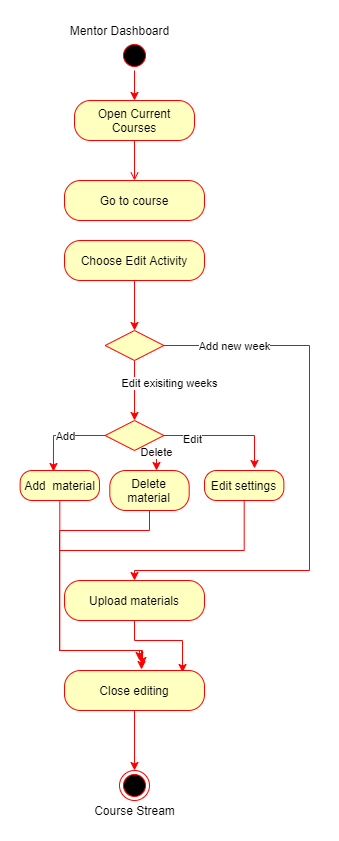

The diagram above was exported from draw.io. Its source (the exported page's mxGraphModel, read from the mxfile embedded in the PNG):
<mxGraphModel dx="1422" dy="762" grid="1" gridSize="10" guides="1" tooltips="1" connect="1" arrows="1" fold="1" page="1" pageScale="1" pageWidth="850" pageHeight="1100" math="0" shadow="0">
  <root>
    <mxCell id="GEGl0zRTDg-9NgJ9yACF-0" />
    <mxCell id="GEGl0zRTDg-9NgJ9yACF-1" parent="GEGl0zRTDg-9NgJ9yACF-0" />
    <mxCell id="GEGl0zRTDg-9NgJ9yACF-2" style="edgeStyle=orthogonalEdgeStyle;rounded=0;orthogonalLoop=1;jettySize=auto;html=1;entryX=0.5;entryY=0;entryDx=0;entryDy=0;strokeColor=#FF0000;" edge="1" parent="GEGl0zRTDg-9NgJ9yACF-1" source="GEGl0zRTDg-9NgJ9yACF-3">
      <mxGeometry relative="1" as="geometry">
        <mxPoint x="205" y="190" as="targetPoint" />
      </mxGeometry>
    </mxCell>
    <mxCell id="GEGl0zRTDg-9NgJ9yACF-3" value="" style="ellipse;shape=startState;fillColor=#000000;strokeColor=#ff0000;" vertex="1" parent="GEGl0zRTDg-9NgJ9yACF-1">
      <mxGeometry x="190" y="130" width="30" height="30" as="geometry" />
    </mxCell>
    <mxCell id="GEGl0zRTDg-9NgJ9yACF-4" value="" style="endArrow=open;strokeColor=#FF0000;endFill=1;rounded=0" edge="1" parent="GEGl0zRTDg-9NgJ9yACF-1">
      <mxGeometry relative="1" as="geometry">
        <mxPoint x="205" y="230" as="sourcePoint" />
        <mxPoint x="205" y="270" as="targetPoint" />
      </mxGeometry>
    </mxCell>
    <mxCell id="GEGl0zRTDg-9NgJ9yACF-5" value="Edit exisiting weeks" style="edgeStyle=orthogonalEdgeStyle;rounded=0;orthogonalLoop=1;jettySize=auto;html=1;strokeColor=#FF0000;entryX=0.5;entryY=0;entryDx=0;entryDy=0;" edge="1" parent="GEGl0zRTDg-9NgJ9yACF-1" source="GEGl0zRTDg-9NgJ9yACF-8" target="GEGl0zRTDg-9NgJ9yACF-24">
      <mxGeometry x="-0.25" y="35" relative="1" as="geometry">
        <mxPoint x="125" y="440" as="targetPoint" />
        <mxPoint as="offset" />
      </mxGeometry>
    </mxCell>
    <mxCell id="GEGl0zRTDg-9NgJ9yACF-6" style="edgeStyle=orthogonalEdgeStyle;rounded=0;orthogonalLoop=1;jettySize=auto;html=1;entryX=0.5;entryY=0;entryDx=0;entryDy=0;strokeColor=#FF0000;" edge="1" parent="GEGl0zRTDg-9NgJ9yACF-1" source="GEGl0zRTDg-9NgJ9yACF-8" target="GEGl0zRTDg-9NgJ9yACF-16">
      <mxGeometry relative="1" as="geometry">
        <Array as="points">
          <mxPoint x="380" y="435" />
          <mxPoint x="380" y="660" />
          <mxPoint x="205" y="660" />
        </Array>
        <mxPoint x="121.25" y="470" as="targetPoint" />
      </mxGeometry>
    </mxCell>
    <mxCell id="GEGl0zRTDg-9NgJ9yACF-7" value="Add new week" style="edgeLabel;html=1;align=center;verticalAlign=middle;resizable=0;points=[];" vertex="1" connectable="0" parent="GEGl0zRTDg-9NgJ9yACF-6">
      <mxGeometry x="-0.7877" y="-1" relative="1" as="geometry">
        <mxPoint x="11" y="-1" as="offset" />
      </mxGeometry>
    </mxCell>
    <mxCell id="GEGl0zRTDg-9NgJ9yACF-8" value="" style="rhombus;fillColor=#ffffc0;strokeColor=#ff0000;" vertex="1" parent="GEGl0zRTDg-9NgJ9yACF-1">
      <mxGeometry x="175.63" y="420" width="58.75" height="30" as="geometry" />
    </mxCell>
    <mxCell id="GEGl0zRTDg-9NgJ9yACF-9" value="&lt;span&gt;Open Current Courses&lt;/span&gt;" style="rounded=1;whiteSpace=wrap;html=1;arcSize=40;fontColor=#000000;fillColor=#ffffc0;strokeColor=#ff0000;" vertex="1" parent="GEGl0zRTDg-9NgJ9yACF-1">
      <mxGeometry x="145" y="190" width="120" height="40" as="geometry" />
    </mxCell>
    <mxCell id="GEGl0zRTDg-9NgJ9yACF-10" value="Go to course" style="rounded=1;whiteSpace=wrap;html=1;arcSize=40;fontColor=#000000;fillColor=#ffffc0;strokeColor=#ff0000;" vertex="1" parent="GEGl0zRTDg-9NgJ9yACF-1">
      <mxGeometry x="135" y="270" width="140" height="40" as="geometry" />
    </mxCell>
    <mxCell id="GEGl0zRTDg-9NgJ9yACF-11" style="edgeStyle=orthogonalEdgeStyle;rounded=0;orthogonalLoop=1;jettySize=auto;html=1;entryX=0.5;entryY=0;entryDx=0;entryDy=0;strokeColor=#FF0000;" edge="1" parent="GEGl0zRTDg-9NgJ9yACF-1" source="GEGl0zRTDg-9NgJ9yACF-12" target="GEGl0zRTDg-9NgJ9yACF-8">
      <mxGeometry relative="1" as="geometry" />
    </mxCell>
    <mxCell id="GEGl0zRTDg-9NgJ9yACF-12" value="Choose Edit Activity" style="rounded=1;whiteSpace=wrap;html=1;arcSize=40;fontColor=#000000;fillColor=#ffffc0;strokeColor=#ff0000;" vertex="1" parent="GEGl0zRTDg-9NgJ9yACF-1">
      <mxGeometry x="135" y="330" width="140" height="40" as="geometry" />
    </mxCell>
    <mxCell id="GEGl0zRTDg-9NgJ9yACF-13" style="edgeStyle=orthogonalEdgeStyle;rounded=0;orthogonalLoop=1;jettySize=auto;html=1;entryX=0.55;entryY=-0.025;entryDx=0;entryDy=0;entryPerimeter=0;strokeColor=#FF0000;" edge="1" parent="GEGl0zRTDg-9NgJ9yACF-1" source="GEGl0zRTDg-9NgJ9yACF-14" target="GEGl0zRTDg-9NgJ9yACF-17">
      <mxGeometry relative="1" as="geometry">
        <Array as="points">
          <mxPoint x="130" y="740" />
          <mxPoint x="212" y="740" />
        </Array>
      </mxGeometry>
    </mxCell>
    <mxCell id="GEGl0zRTDg-9NgJ9yACF-14" value="Add&amp;nbsp; material" style="rounded=1;whiteSpace=wrap;html=1;arcSize=40;fontColor=#000000;fillColor=#ffffc0;strokeColor=#ff0000;" vertex="1" parent="GEGl0zRTDg-9NgJ9yACF-1">
      <mxGeometry x="90.63" y="560" width="79.37" height="30" as="geometry" />
    </mxCell>
    <mxCell id="GEGl0zRTDg-9NgJ9yACF-15" style="edgeStyle=orthogonalEdgeStyle;rounded=0;orthogonalLoop=1;jettySize=auto;html=1;entryX=0.843;entryY=0.05;entryDx=0;entryDy=0;entryPerimeter=0;strokeColor=#FF0000;" edge="1" parent="GEGl0zRTDg-9NgJ9yACF-1" source="GEGl0zRTDg-9NgJ9yACF-16" target="GEGl0zRTDg-9NgJ9yACF-17">
      <mxGeometry relative="1" as="geometry">
        <Array as="points">
          <mxPoint x="205" y="730" />
          <mxPoint x="253" y="730" />
        </Array>
      </mxGeometry>
    </mxCell>
    <mxCell id="GEGl0zRTDg-9NgJ9yACF-16" value="Upload materials" style="rounded=1;whiteSpace=wrap;html=1;arcSize=40;fontColor=#000000;fillColor=#ffffc0;strokeColor=#ff0000;" vertex="1" parent="GEGl0zRTDg-9NgJ9yACF-1">
      <mxGeometry x="135.01" y="670" width="140" height="40" as="geometry" />
    </mxCell>
    <mxCell id="GEGl0zRTDg-9NgJ9yACF-30" style="edgeStyle=orthogonalEdgeStyle;rounded=0;orthogonalLoop=1;jettySize=auto;html=1;entryX=0.5;entryY=0;entryDx=0;entryDy=0;strokeColor=#FF0000;" edge="1" parent="GEGl0zRTDg-9NgJ9yACF-1" source="GEGl0zRTDg-9NgJ9yACF-17" target="GEGl0zRTDg-9NgJ9yACF-18">
      <mxGeometry relative="1" as="geometry" />
    </mxCell>
    <mxCell id="GEGl0zRTDg-9NgJ9yACF-17" value="Close editing" style="rounded=1;whiteSpace=wrap;html=1;arcSize=40;fontColor=#000000;fillColor=#ffffc0;strokeColor=#ff0000;" vertex="1" parent="GEGl0zRTDg-9NgJ9yACF-1">
      <mxGeometry x="135.01" y="760" width="140" height="40" as="geometry" />
    </mxCell>
    <mxCell id="GEGl0zRTDg-9NgJ9yACF-18" value="" style="ellipse;shape=endState;fillColor=#000000;strokeColor=#ff0000" vertex="1" parent="GEGl0zRTDg-9NgJ9yACF-1">
      <mxGeometry x="190" y="860" width="30" height="30" as="geometry" />
    </mxCell>
    <mxCell id="GEGl0zRTDg-9NgJ9yACF-19" style="edgeStyle=orthogonalEdgeStyle;rounded=0;orthogonalLoop=1;jettySize=auto;html=1;entryX=0.42;entryY=0.033;entryDx=0;entryDy=0;entryPerimeter=0;strokeColor=#FF0000;" edge="1" parent="GEGl0zRTDg-9NgJ9yACF-1" source="GEGl0zRTDg-9NgJ9yACF-24" target="GEGl0zRTDg-9NgJ9yACF-14">
      <mxGeometry relative="1" as="geometry" />
    </mxCell>
    <mxCell id="GEGl0zRTDg-9NgJ9yACF-20" value="Add" style="edgeLabel;html=1;align=center;verticalAlign=middle;resizable=0;points=[];" vertex="1" connectable="0" parent="GEGl0zRTDg-9NgJ9yACF-19">
      <mxGeometry x="-0.0954" relative="1" as="geometry">
        <mxPoint as="offset" />
      </mxGeometry>
    </mxCell>
    <mxCell id="GEGl0zRTDg-9NgJ9yACF-21" value="Delete" style="edgeStyle=orthogonalEdgeStyle;rounded=0;orthogonalLoop=1;jettySize=auto;html=1;entryX=0.5;entryY=0;entryDx=0;entryDy=0;strokeColor=#FF0000;exitX=0.5;exitY=1;exitDx=0;exitDy=0;" edge="1" parent="GEGl0zRTDg-9NgJ9yACF-1">
      <mxGeometry relative="1" as="geometry">
        <mxPoint x="212.0050000000001" y="540" as="sourcePoint" />
        <mxPoint x="226.9949999999999" y="560" as="targetPoint" />
        <Array as="points">
          <mxPoint x="227" y="540" />
        </Array>
      </mxGeometry>
    </mxCell>
    <mxCell id="GEGl0zRTDg-9NgJ9yACF-22" style="edgeStyle=orthogonalEdgeStyle;rounded=0;orthogonalLoop=1;jettySize=auto;html=1;entryX=0.63;entryY=-0.067;entryDx=0;entryDy=0;entryPerimeter=0;strokeColor=#FF0000;" edge="1" parent="GEGl0zRTDg-9NgJ9yACF-1" source="GEGl0zRTDg-9NgJ9yACF-24" target="GEGl0zRTDg-9NgJ9yACF-27">
      <mxGeometry relative="1" as="geometry" />
    </mxCell>
    <mxCell id="GEGl0zRTDg-9NgJ9yACF-23" value="Edit" style="edgeLabel;html=1;align=center;verticalAlign=middle;resizable=0;points=[];" vertex="1" connectable="0" parent="GEGl0zRTDg-9NgJ9yACF-22">
      <mxGeometry x="-0.5531" y="-3" relative="1" as="geometry">
        <mxPoint as="offset" />
      </mxGeometry>
    </mxCell>
    <mxCell id="GEGl0zRTDg-9NgJ9yACF-24" value="" style="rhombus;fillColor=#ffffc0;strokeColor=#ff0000;" vertex="1" parent="GEGl0zRTDg-9NgJ9yACF-1">
      <mxGeometry x="175.63" y="510" width="58.75" height="30" as="geometry" />
    </mxCell>
    <mxCell id="GEGl0zRTDg-9NgJ9yACF-25" style="edgeStyle=orthogonalEdgeStyle;rounded=0;orthogonalLoop=1;jettySize=auto;html=1;entryX=0.557;entryY=-0.125;entryDx=0;entryDy=0;entryPerimeter=0;strokeColor=#FF0000;" edge="1" parent="GEGl0zRTDg-9NgJ9yACF-1" source="GEGl0zRTDg-9NgJ9yACF-26" target="GEGl0zRTDg-9NgJ9yACF-17">
      <mxGeometry relative="1" as="geometry">
        <Array as="points">
          <mxPoint x="220" y="620" />
          <mxPoint x="130" y="620" />
          <mxPoint x="130" y="740" />
          <mxPoint x="213" y="740" />
        </Array>
      </mxGeometry>
    </mxCell>
    <mxCell id="GEGl0zRTDg-9NgJ9yACF-26" value="Delete material" style="rounded=1;whiteSpace=wrap;html=1;arcSize=40;fontColor=#000000;fillColor=#ffffc0;strokeColor=#ff0000;" vertex="1" parent="GEGl0zRTDg-9NgJ9yACF-1">
      <mxGeometry x="180.31" y="560" width="79.37" height="40" as="geometry" />
    </mxCell>
    <mxCell id="GEGl0zRTDg-9NgJ9yACF-27" value="Edit settings" style="rounded=1;whiteSpace=wrap;html=1;arcSize=40;fontColor=#000000;fillColor=#ffffc0;strokeColor=#ff0000;" vertex="1" parent="GEGl0zRTDg-9NgJ9yACF-1">
      <mxGeometry x="275" y="560" width="79.37" height="30" as="geometry" />
    </mxCell>
    <mxCell id="GEGl0zRTDg-9NgJ9yACF-28" style="edgeStyle=orthogonalEdgeStyle;rounded=0;orthogonalLoop=1;jettySize=auto;html=1;strokeColor=#FF0000;" edge="1" parent="GEGl0zRTDg-9NgJ9yACF-1" source="GEGl0zRTDg-9NgJ9yACF-27">
      <mxGeometry relative="1" as="geometry">
        <mxPoint x="210" y="750" as="targetPoint" />
        <Array as="points">
          <mxPoint x="315" y="640" />
          <mxPoint x="130" y="640" />
          <mxPoint x="130" y="740" />
          <mxPoint x="210" y="740" />
        </Array>
      </mxGeometry>
    </mxCell>
    <mxCell id="GEGl0zRTDg-9NgJ9yACF-29" value="Mentor Dashboard" style="text;html=1;align=center;verticalAlign=middle;resizable=0;points=[];autosize=1;strokeColor=none;" vertex="1" parent="GEGl0zRTDg-9NgJ9yACF-1">
      <mxGeometry x="135" y="110" width="110" height="20" as="geometry" />
    </mxCell>
    <mxCell id="GEGl0zRTDg-9NgJ9yACF-31" value="Course Stream" style="text;html=1;align=center;verticalAlign=middle;resizable=0;points=[];autosize=1;strokeColor=none;" vertex="1" parent="GEGl0zRTDg-9NgJ9yACF-1">
      <mxGeometry x="155.01" y="890" width="100" height="20" as="geometry" />
    </mxCell>
  </root>
</mxGraphModel>